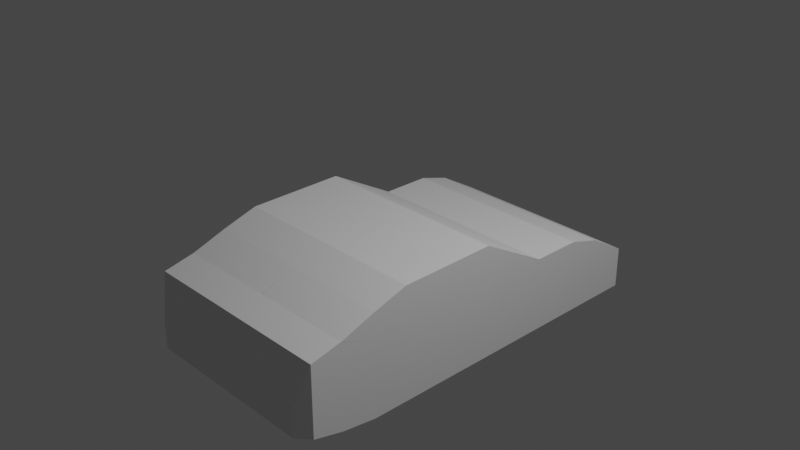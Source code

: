 # Source: sportsCartry2.blend  (saved by Blender 3.4.6; exported with 4.5.12 LTS)
import bpy
from mathutils import Matrix  # noqa: F401  (used for matrix-valued properties, if any)

bpy.ops.wm.read_factory_settings(use_empty=True)
scene = bpy.context.scene
scene.name = 'Scene'

# ---- collections
col_collection = bpy.data.collections.new('Collection'); scene.collection.children.link(col_collection)

# ---- materials (node trees are filled in below, after node groups)
mat_material = bpy.data.materials.new('Material')
mat_material.alpha_threshold = 0.0
mat_material.use_transparent_shadow = False
mat_material.roughness = 0.5
mat_material.line_color = (0.0, 0.0, 0.0, 1.0)

# ---- material node trees
mat_material.use_nodes = True; mat_material.node_tree.nodes.clear()
_N = mat_material.node_tree.nodes; _L = mat_material.node_tree.links
n0 = _N.new('ShaderNodeOutputMaterial'); n0.name = 'Material Output'; n0.location = (300, 300)
n1 = _N.new('ShaderNodeBsdfPrincipled'); n1.name = 'Principled BSDF'; n1.location = (10, 300)
n1.distribution = 'GGX'
n1.subsurface_method = 'RANDOM_WALK_SKIN'
n1.inputs[3].default_value = 1.45
n1.inputs[27].default_value = (0.0, 0.0, 0.0, 1.0)
n1.inputs[28].default_value = 1.0
_L.new(n1.outputs[0], n0.inputs[0])
n0.is_active_output = True

# ---- world
world_world = bpy.data.worlds.new('World'); scene.world = world_world
world_world.use_nodes = True; world_world.node_tree.nodes.clear()
_N = world_world.node_tree.nodes; _L = world_world.node_tree.links
n0 = _N.new('ShaderNodeOutputWorld'); n0.name = 'World Output'; n0.location = (300, 300)
n1 = _N.new('ShaderNodeBackground'); n1.name = 'Background'; n1.location = (10, 300)
n1.inputs[0].default_value = (0.05088, 0.05088, 0.05088, 1.0)
_L.new(n1.outputs[0], n0.inputs[0])
n0.is_active_output = True
world_world.color = (0.05088, 0.05088, 0.05088)
world_world.use_sun_shadow = False
world_world.sun_shadow_jitter_overblur = 0.0

# ---- cameras
cam_camera = bpy.data.cameras.new('Camera')
cam_camera.clip_end = 100.0
cam_camera.ortho_scale = 7.314

# ---- lights
light_light = bpy.data.lights.new('Light', 'POINT')
light_light.transmission_factor = 0.0
light_light.energy = 1000.0
light_light.shadow_soft_size = 0.1
light_light.shadow_maximum_resolution = 0.006
light_light.use_absolute_resolution = True

# ---- meshes
me_cube = bpy.data.meshes.new('Cube')
me_cube.from_pydata([(2.681, -0.6783, 1.0), (2.681, -0.6783, -1.0), (2.681, -0.9779, 1.0), (2.681, -0.9779, -1.0), (0.0, -0.6783, -1.0), (0.0, -0.9779, 1.0), (0.0, -0.9779, -1.0), (0.0, -0.6783, 1.0), (2.681, -5.414, 1.0), (2.681, -5.414, -1.0), (0.0, -5.414, -1.0), (0.0, -5.414, 1.0), (2.681, -6.34, 1.0), (2.681, -6.34, -1.0), (0.0, -6.34, -1.0), (0.0, -6.34, 1.0), (2.681, -7.265, 1.387), (2.681, -7.265, -0.8723), (0.0, -7.265, -0.8723), (0.0, -7.265, 1.387), (2.681, -8.074, 1.202), (2.681, -8.074, -0.6701), (0.0, -8.074, -0.6701), (0.0, -8.074, 1.202), (2.389, -8.386, 0.1179), (2.389, -8.386, -0.6388), (0.0, -8.386, -0.6388), (0.0, -8.386, 0.1179), (2.681, 0.348, 1.0), (2.681, 0.348, -1.0), (0.0, 0.348, 1.0), (0.0, 0.348, -1.0), (2.681, 1.221, 0.7403), (2.681, 1.221, -1.0), (0.0, 1.221, 0.7403), (0.0, 1.221, -1.0), (2.681, 2.324, 0.1028), (2.681, 2.324, -1.0), (0.0, 2.324, 0.1028), (0.0, 2.324, -1.0), (2.681, -2.827, 2.029), (0.0, -2.827, 2.029), (2.681, -5.414, 2.002), (0.0, -5.414, 2.002), (2.681, -6.34, 1.714), (0.0, -6.34, 1.714), (2.681, -7.265, 1.384), (0.0, -7.265, 1.384)], [], [(4, 1, 3, 6), (1, 0, 2, 3), (1, 4, 31, 29), (6, 3, 9, 10), (0, 7, 5, 2), (15, 19, 47, 45), (3, 2, 8, 9), (5, 6, 10, 11), (11, 15, 45, 43), (15, 14, 18, 19), (9, 8, 12, 13), (11, 10, 14, 15), (10, 9, 13, 14), (16, 19, 23, 20), (14, 13, 17, 18), (16, 12, 44, 46), (13, 12, 16, 17), (23, 22, 26, 27), (17, 16, 20, 21), (19, 18, 22, 23), (18, 17, 21, 22), (25, 24, 27, 26), (22, 21, 25, 26), (20, 23, 27, 24), (21, 20, 24, 25), (31, 30, 34, 35), (7, 0, 28, 30), (0, 1, 29, 28), (4, 7, 30, 31), (34, 32, 36, 38), (30, 28, 32, 34), (29, 31, 35, 33), (28, 29, 33, 32), (39, 38, 36, 37), (33, 35, 39, 37), (32, 33, 37, 36), (35, 34, 38, 39), (42, 43, 45, 44), (40, 41, 43, 42), (44, 45, 47, 46), (2, 5, 41, 40), (8, 2, 40, 42), (12, 8, 42, 44), (19, 16, 46, 47), (5, 11, 43, 41)])
_uv = me_cube.uv_layers.new(name='UVMap')
_uv.uv.foreach_set('vector', [0.2528, 0.5, 0.375, 0.5, 0.375, 0.75, 0.2528, 0.75, 0.375, 0.5, 0.625, 0.5, 0.625, 0.75, 0.375, 0.75, 0.375, 0.5, 0.2528, 0.5, 0.2528, 0.5, 0.375, 0.5, 0.2528, 0.75, 0.375, 0.75, 0.375, 0.75, 0.2528, 0.75, 0.625, 0.5, 0.7472, 0.5, 0.7472, 0.75, 0.625, 0.75, 0.0, 0.0, 0.0, 0.0, 0.0, 0.0, 0.0, 0.0, 0.375, 0.75, 0.625, 0.75, 0.625, 0.75, 0.375, 0.75, 0.0, 0.0, 0.0, 0.0, 0.0, 0.0, 0.0, 0.0, 0.0, 0.0, 0.0, 0.0, 0.0, 0.0, 0.0, 0.0, 0.0, 0.0, 0.0, 0.0, 0.0, 0.0, 0.0, 0.0, 0.375, 0.75, 0.625, 0.75, 0.625, 0.75, 0.375, 0.75, 0.0, 0.0, 0.0, 0.0, 0.0, 0.0, 0.0, 0.0, 0.2528, 0.75, 0.375, 0.75, 0.375, 0.75, 0.2528, 0.75, 0.625, 0.75, 0.7472, 0.75, 0.7472, 0.75, 0.625, 0.75, 0.2528, 0.75, 0.375, 0.75, 0.375, 0.75, 0.2528, 0.75, 0.625, 0.75, 0.625, 0.75, 0.625, 0.75, 0.625, 0.75, 0.375, 0.75, 0.625, 0.75, 0.625, 0.75, 0.375, 0.75, 0.0, 0.0, 0.0, 0.0, 0.0, 0.0, 0.0, 0.0, 0.375, 0.75, 0.625, 0.75, 0.625, 0.75, 0.375, 0.75, 0.0, 0.0, 0.0, 0.0, 0.0, 0.0, 0.0, 0.0, 0.2528, 0.75, 0.375, 0.75, 0.375, 0.75, 0.2528, 0.75, 0.375, 0.75, 0.625, 0.75, 0.625, 0.8722, 0.375, 0.8722, 0.2528, 0.75, 0.375, 0.75, 0.375, 0.75, 0.2528, 0.75, 0.625, 0.75, 0.7472, 0.75, 0.7472, 0.75, 0.625, 0.75, 0.375, 0.75, 0.625, 0.75, 0.625, 0.75, 0.375, 0.75, 0.0, 0.0, 0.0, 0.0, 0.0, 0.0, 0.0, 0.0, 0.7472, 0.5, 0.625, 0.5, 0.625, 0.5, 0.7472, 0.5, 0.625, 0.5, 0.375, 0.5, 0.375, 0.5, 0.625, 0.5, 0.0, 0.0, 0.0, 0.0, 0.0, 0.0, 0.0, 0.0, 0.7472, 0.5, 0.625, 0.5, 0.625, 0.5, 0.7472, 0.5, 0.7472, 0.5, 0.625, 0.5, 0.625, 0.5, 0.7472, 0.5, 0.375, 0.5, 0.2528, 0.5, 0.2528, 0.5, 0.375, 0.5, 0.625, 0.5, 0.375, 0.5, 0.375, 0.5, 0.625, 0.5, 0.375, 0.3778, 0.625, 0.3778, 0.625, 0.5, 0.375, 0.5, 0.375, 0.5, 0.2528, 0.5, 0.2528, 0.5, 0.375, 0.5, 0.625, 0.5, 0.375, 0.5, 0.375, 0.5, 0.625, 0.5, 0.0, 0.0, 0.0, 0.0, 0.0, 0.0, 0.0, 0.0, 0.625, 0.75, 0.7472, 0.75, 0.7472, 0.75, 0.625, 0.75, 0.625, 0.75, 0.7472, 0.75, 0.7472, 0.75, 0.625, 0.75, 0.625, 0.75, 0.7472, 0.75, 0.7472, 0.75, 0.625, 0.75, 0.625, 0.75, 0.7472, 0.75, 0.7472, 0.75, 0.625, 0.75, 0.625, 0.75, 0.625, 0.75, 0.625, 0.75, 0.625, 0.75, 0.625, 0.75, 0.625, 0.75, 0.625, 0.75, 0.625, 0.75, 0.7472, 0.75, 0.625, 0.75, 0.625, 0.75, 0.7472, 0.75, 0.0, 0.0, 0.0, 0.0, 0.0, 0.0, 0.0, 0.0])
me_cube.materials.append(mat_material)
me_cube.use_mirror_vertex_groups = False
me_cube.update()

# ---- objects
ob_cube = bpy.data.objects.new('Cube', me_cube)
ob_light = bpy.data.objects.new('Light', light_light)
ob_camera = bpy.data.objects.new('Camera', cam_camera)
ob_empty = bpy.data.objects.new('Empty', None)

# ---- transforms, parenting, visibility, modifiers, constraints
ob_cube.location = (-1.717e-16, 1.296, -0.7731)
ob_cube.scale = (0.4183, 0.4183, 0.4183)
ob_cube.lock_rotations_4d = False
ob_cube.empty_display_type = 'ARROWS'
ob_cube.lineart.crease_threshold = 0.0
_m = ob_cube.modifiers.new('Mirror', 'MIRROR')
_m.use_clip = True
ob_light.location = (4.076, 1.005, 5.904)
ob_light.rotation_euler = (0.6503, 0.05522, 1.866)
ob_light.lock_rotations_4d = False
ob_light.empty_display_type = 'ARROWS'
ob_light.color = (0.0, 0.0, 0.0, 0.0)
ob_light.lineart.crease_threshold = 0.0
ob_camera.location = (7.359, -6.926, 4.958)
ob_camera.rotation_euler = (1.109, 0.0, 0.8149)
ob_camera.lock_rotations_4d = False
ob_camera.empty_display_type = 'ARROWS'
ob_camera.color = (0.0, 0.0, 0.0, 0.0)
ob_camera.display_type = 'WIRE'
ob_camera.lineart.crease_threshold = 0.0
ob_empty.location = (0.0, 0.0, 0.0)
ob_empty.rotation_euler = (1.571, -0.0, 1.571)
ob_empty.empty_display_type = 'IMAGE'
ob_empty.empty_display_size = 5.0

# ---- collection membership
col_collection.objects.link(ob_cube)
col_collection.objects.link(ob_light)
col_collection.objects.link(ob_camera)
col_collection.objects.link(ob_empty)

# ---- scene / render settings (as saved in the file)
scene.camera = ob_camera
scene.frame_start = 1; scene.frame_end = 250; scene.frame_set(1)
scene.render.engine = 'BLENDER_EEVEE_NEXT'
scene.cycles.sampling_pattern = 'TABULATED_SOBOL'
scene.cycles.use_light_tree = False
scene.view_settings.view_transform = 'Filmic'
bpy.context.view_layer.update()
